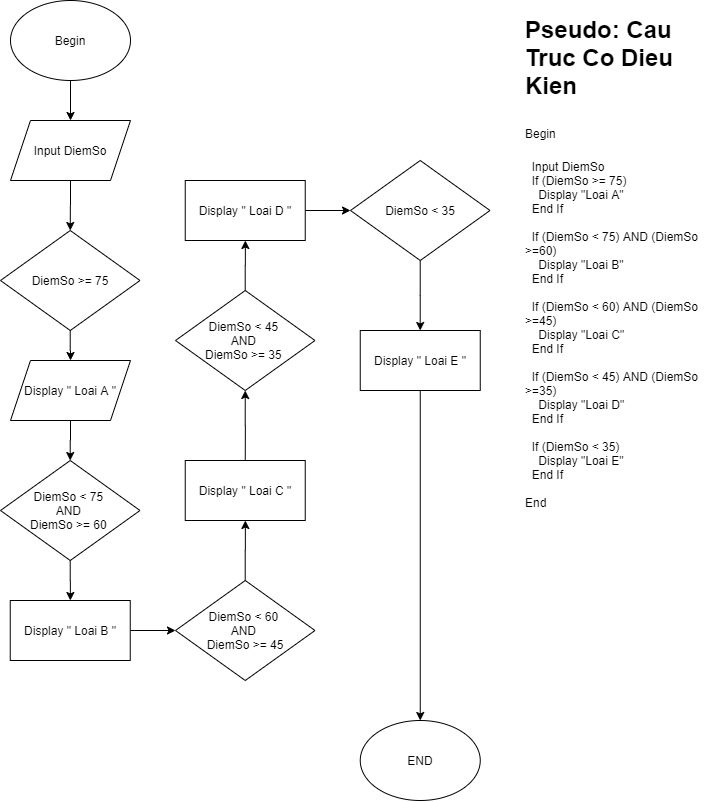

The diagram above was exported from draw.io. Its source (the exported page's mxGraphModel, read from the mxfile embedded in the PNG):
<mxGraphModel dx="1240" dy="573" grid="1" gridSize="10" guides="1" tooltips="1" connect="1" arrows="1" fold="1" page="1" pageScale="1" pageWidth="850" pageHeight="1100" math="0" shadow="0">
  <root>
    <mxCell id="0" />
    <mxCell id="1" parent="0" />
    <mxCell id="H57AStAr52k6isr4Em8n-4" value="" style="edgeStyle=orthogonalEdgeStyle;rounded=0;orthogonalLoop=1;jettySize=auto;html=1;" edge="1" parent="1" source="H57AStAr52k6isr4Em8n-1" target="H57AStAr52k6isr4Em8n-3">
      <mxGeometry relative="1" as="geometry" />
    </mxCell>
    <mxCell id="H57AStAr52k6isr4Em8n-1" value="Begin" style="ellipse;whiteSpace=wrap;html=1;" vertex="1" parent="1">
      <mxGeometry x="50" y="40" width="120" height="80" as="geometry" />
    </mxCell>
    <mxCell id="H57AStAr52k6isr4Em8n-6" value="" style="edgeStyle=orthogonalEdgeStyle;rounded=0;orthogonalLoop=1;jettySize=auto;html=1;entryX=0.5;entryY=0;entryDx=0;entryDy=0;" edge="1" parent="1" source="H57AStAr52k6isr4Em8n-3" target="H57AStAr52k6isr4Em8n-11">
      <mxGeometry relative="1" as="geometry">
        <mxPoint x="110.5" y="280" as="targetPoint" />
      </mxGeometry>
    </mxCell>
    <mxCell id="H57AStAr52k6isr4Em8n-3" value="Input DiemSo" style="shape=parallelogram;perimeter=parallelogramPerimeter;whiteSpace=wrap;html=1;fixedSize=1;" vertex="1" parent="1">
      <mxGeometry x="50" y="160" width="120" height="60" as="geometry" />
    </mxCell>
    <mxCell id="H57AStAr52k6isr4Em8n-10" value="" style="edgeStyle=orthogonalEdgeStyle;rounded=0;orthogonalLoop=1;jettySize=auto;html=1;" edge="1" parent="1" source="H57AStAr52k6isr4Em8n-7" target="H57AStAr52k6isr4Em8n-9">
      <mxGeometry relative="1" as="geometry" />
    </mxCell>
    <mxCell id="H57AStAr52k6isr4Em8n-7" value="Display &quot; Loai A &quot;" style="shape=parallelogram;perimeter=parallelogramPerimeter;whiteSpace=wrap;html=1;fixedSize=1;" vertex="1" parent="1">
      <mxGeometry x="50" y="400" width="120" height="60" as="geometry" />
    </mxCell>
    <mxCell id="H57AStAr52k6isr4Em8n-14" value="" style="edgeStyle=orthogonalEdgeStyle;rounded=0;orthogonalLoop=1;jettySize=auto;html=1;" edge="1" parent="1" source="H57AStAr52k6isr4Em8n-9" target="H57AStAr52k6isr4Em8n-13">
      <mxGeometry relative="1" as="geometry" />
    </mxCell>
    <mxCell id="H57AStAr52k6isr4Em8n-9" value="DiemSo &amp;lt; 75 &lt;br&gt;AND&amp;nbsp;&lt;br&gt;DiemSo &amp;gt;= 60&amp;nbsp;" style="rhombus;whiteSpace=wrap;html=1;" vertex="1" parent="1">
      <mxGeometry x="40" y="500" width="139.5" height="100" as="geometry" />
    </mxCell>
    <mxCell id="H57AStAr52k6isr4Em8n-12" style="edgeStyle=orthogonalEdgeStyle;rounded=0;orthogonalLoop=1;jettySize=auto;html=1;entryX=0.5;entryY=0;entryDx=0;entryDy=0;" edge="1" parent="1" source="H57AStAr52k6isr4Em8n-11" target="H57AStAr52k6isr4Em8n-7">
      <mxGeometry relative="1" as="geometry" />
    </mxCell>
    <mxCell id="H57AStAr52k6isr4Em8n-11" value="DiemSo &amp;gt;= 75" style="rhombus;whiteSpace=wrap;html=1;" vertex="1" parent="1">
      <mxGeometry x="40" y="270" width="139.5" height="100" as="geometry" />
    </mxCell>
    <mxCell id="H57AStAr52k6isr4Em8n-21" style="edgeStyle=orthogonalEdgeStyle;rounded=0;orthogonalLoop=1;jettySize=auto;html=1;exitX=1;exitY=0.5;exitDx=0;exitDy=0;entryX=0;entryY=0.5;entryDx=0;entryDy=0;" edge="1" parent="1" source="H57AStAr52k6isr4Em8n-13" target="H57AStAr52k6isr4Em8n-16">
      <mxGeometry relative="1" as="geometry" />
    </mxCell>
    <mxCell id="H57AStAr52k6isr4Em8n-13" value="Display &quot; Loai B &quot;" style="whiteSpace=wrap;html=1;" vertex="1" parent="1">
      <mxGeometry x="49.75" y="640" width="120" height="60" as="geometry" />
    </mxCell>
    <mxCell id="H57AStAr52k6isr4Em8n-15" value="" style="edgeStyle=orthogonalEdgeStyle;rounded=0;orthogonalLoop=1;jettySize=auto;html=1;" edge="1" parent="1" source="H57AStAr52k6isr4Em8n-16" target="H57AStAr52k6isr4Em8n-17">
      <mxGeometry relative="1" as="geometry" />
    </mxCell>
    <mxCell id="H57AStAr52k6isr4Em8n-16" value="DiemSo &amp;lt; 60 &lt;br&gt;AND&amp;nbsp;&lt;br&gt;DiemSo &amp;gt;= 45" style="rhombus;whiteSpace=wrap;html=1;" vertex="1" parent="1">
      <mxGeometry x="215" y="620" width="139.5" height="100" as="geometry" />
    </mxCell>
    <mxCell id="H57AStAr52k6isr4Em8n-22" style="edgeStyle=orthogonalEdgeStyle;rounded=0;orthogonalLoop=1;jettySize=auto;html=1;exitX=0.5;exitY=0;exitDx=0;exitDy=0;entryX=0.5;entryY=1;entryDx=0;entryDy=0;" edge="1" parent="1" source="H57AStAr52k6isr4Em8n-17" target="H57AStAr52k6isr4Em8n-19">
      <mxGeometry relative="1" as="geometry" />
    </mxCell>
    <mxCell id="H57AStAr52k6isr4Em8n-17" value="Display &quot; Loai C &quot;" style="whiteSpace=wrap;html=1;" vertex="1" parent="1">
      <mxGeometry x="224.75" y="500" width="120" height="60" as="geometry" />
    </mxCell>
    <mxCell id="H57AStAr52k6isr4Em8n-18" value="" style="edgeStyle=orthogonalEdgeStyle;rounded=0;orthogonalLoop=1;jettySize=auto;html=1;" edge="1" parent="1" source="H57AStAr52k6isr4Em8n-19" target="H57AStAr52k6isr4Em8n-20">
      <mxGeometry relative="1" as="geometry" />
    </mxCell>
    <mxCell id="H57AStAr52k6isr4Em8n-19" value="DiemSo &amp;lt; 45&amp;nbsp;&lt;br&gt;AND&amp;nbsp;&lt;br&gt;DiemSo &amp;gt;= 35&amp;nbsp;" style="rhombus;whiteSpace=wrap;html=1;" vertex="1" parent="1">
      <mxGeometry x="215" y="330" width="139.5" height="100" as="geometry" />
    </mxCell>
    <mxCell id="H57AStAr52k6isr4Em8n-26" style="edgeStyle=orthogonalEdgeStyle;rounded=0;orthogonalLoop=1;jettySize=auto;html=1;exitX=1;exitY=0.5;exitDx=0;exitDy=0;entryX=0;entryY=0.5;entryDx=0;entryDy=0;" edge="1" parent="1" source="H57AStAr52k6isr4Em8n-20" target="H57AStAr52k6isr4Em8n-24">
      <mxGeometry relative="1" as="geometry" />
    </mxCell>
    <mxCell id="H57AStAr52k6isr4Em8n-20" value="Display &quot; Loai D &quot;" style="whiteSpace=wrap;html=1;" vertex="1" parent="1">
      <mxGeometry x="224.75" y="220" width="120" height="60" as="geometry" />
    </mxCell>
    <mxCell id="H57AStAr52k6isr4Em8n-23" value="" style="edgeStyle=orthogonalEdgeStyle;rounded=0;orthogonalLoop=1;jettySize=auto;html=1;" edge="1" parent="1" source="H57AStAr52k6isr4Em8n-24" target="H57AStAr52k6isr4Em8n-25">
      <mxGeometry relative="1" as="geometry" />
    </mxCell>
    <mxCell id="H57AStAr52k6isr4Em8n-24" value="DiemSo &amp;lt; 35" style="rhombus;whiteSpace=wrap;html=1;" vertex="1" parent="1">
      <mxGeometry x="390" y="200" width="139.5" height="100" as="geometry" />
    </mxCell>
    <mxCell id="H57AStAr52k6isr4Em8n-28" value="" style="edgeStyle=orthogonalEdgeStyle;rounded=0;orthogonalLoop=1;jettySize=auto;html=1;" edge="1" parent="1" source="H57AStAr52k6isr4Em8n-25" target="H57AStAr52k6isr4Em8n-27">
      <mxGeometry relative="1" as="geometry" />
    </mxCell>
    <mxCell id="H57AStAr52k6isr4Em8n-25" value="Display &quot; Loai E &quot;" style="whiteSpace=wrap;html=1;" vertex="1" parent="1">
      <mxGeometry x="399.75" y="370" width="120" height="60" as="geometry" />
    </mxCell>
    <mxCell id="H57AStAr52k6isr4Em8n-27" value="END" style="ellipse;whiteSpace=wrap;html=1;" vertex="1" parent="1">
      <mxGeometry x="399.75" y="760" width="120" height="80" as="geometry" />
    </mxCell>
    <mxCell id="H57AStAr52k6isr4Em8n-29" value="&lt;h1&gt;&lt;span&gt;Pseudo: Cau Truc Co Dieu Kien&lt;/span&gt;&lt;/h1&gt;&lt;h1&gt;&lt;span style=&quot;font-size: 12px ; font-weight: normal&quot;&gt;Begin&lt;/span&gt;&lt;br&gt;&lt;/h1&gt;&lt;div&gt;&lt;span style=&quot;font-size: 12px ; font-weight: normal&quot;&gt;&amp;nbsp; Input DiemSo&lt;/span&gt;&lt;/div&gt;&lt;div&gt;&lt;span style=&quot;font-size: 12px ; font-weight: normal&quot;&gt;&amp;nbsp; If (DiemSo &amp;gt;= 75)&lt;/span&gt;&lt;/div&gt;&lt;div&gt;&lt;span style=&quot;font-size: 12px ; font-weight: normal&quot;&gt;&amp;nbsp; &amp;nbsp; Display &quot;Loai A&quot;&lt;/span&gt;&lt;/div&gt;&lt;div&gt;&lt;span style=&quot;font-size: 12px ; font-weight: normal&quot;&gt;&amp;nbsp; End If&amp;nbsp;&lt;/span&gt;&lt;/div&gt;&lt;div&gt;&lt;span style=&quot;font-size: 12px ; font-weight: normal&quot;&gt;&lt;br&gt;&lt;/span&gt;&lt;/div&gt;&lt;div&gt;&lt;div&gt;&amp;nbsp; If (DiemSo &amp;lt; 75) AND (DiemSo &amp;gt;=60)&lt;/div&gt;&lt;div&gt;&amp;nbsp; &amp;nbsp; Display &quot;Loai B&quot;&lt;/div&gt;&lt;div&gt;&amp;nbsp; End If&amp;nbsp;&lt;/div&gt;&lt;/div&gt;&lt;div&gt;&lt;br&gt;&lt;/div&gt;&lt;div&gt;&lt;div&gt;&amp;nbsp; If (DiemSo &amp;lt; 60) AND (DiemSo &amp;gt;=45)&lt;/div&gt;&lt;div&gt;&amp;nbsp; &amp;nbsp; Display &quot;Loai C&quot;&lt;/div&gt;&lt;div&gt;&amp;nbsp; End If&amp;nbsp;&lt;/div&gt;&lt;/div&gt;&lt;div&gt;&lt;br&gt;&lt;/div&gt;&lt;div&gt;&lt;div&gt;&amp;nbsp; If (DiemSo &amp;lt; 45) AND (DiemSo &amp;gt;=35)&lt;/div&gt;&lt;div&gt;&amp;nbsp; &amp;nbsp; Display &quot;Loai D&quot;&lt;/div&gt;&lt;div&gt;&amp;nbsp; End If&amp;nbsp;&lt;/div&gt;&lt;/div&gt;&lt;div&gt;&lt;br&gt;&lt;/div&gt;&lt;div&gt;&lt;div&gt;&amp;nbsp; If (DiemSo &amp;lt; 35)&lt;/div&gt;&lt;div&gt;&amp;nbsp; &amp;nbsp; Display &quot;Loai E&quot;&lt;/div&gt;&lt;div&gt;&amp;nbsp; End If&amp;nbsp;&lt;/div&gt;&lt;/div&gt;&lt;div&gt;&lt;br&gt;&lt;/div&gt;&lt;div&gt;End&lt;/div&gt;&lt;div&gt;&lt;br&gt;&lt;/div&gt;" style="text;html=1;strokeColor=none;fillColor=none;spacing=5;spacingTop=-20;whiteSpace=wrap;overflow=hidden;rounded=0;" vertex="1" parent="1">
      <mxGeometry x="560" y="50" width="190" height="520" as="geometry" />
    </mxCell>
  </root>
</mxGraphModel>